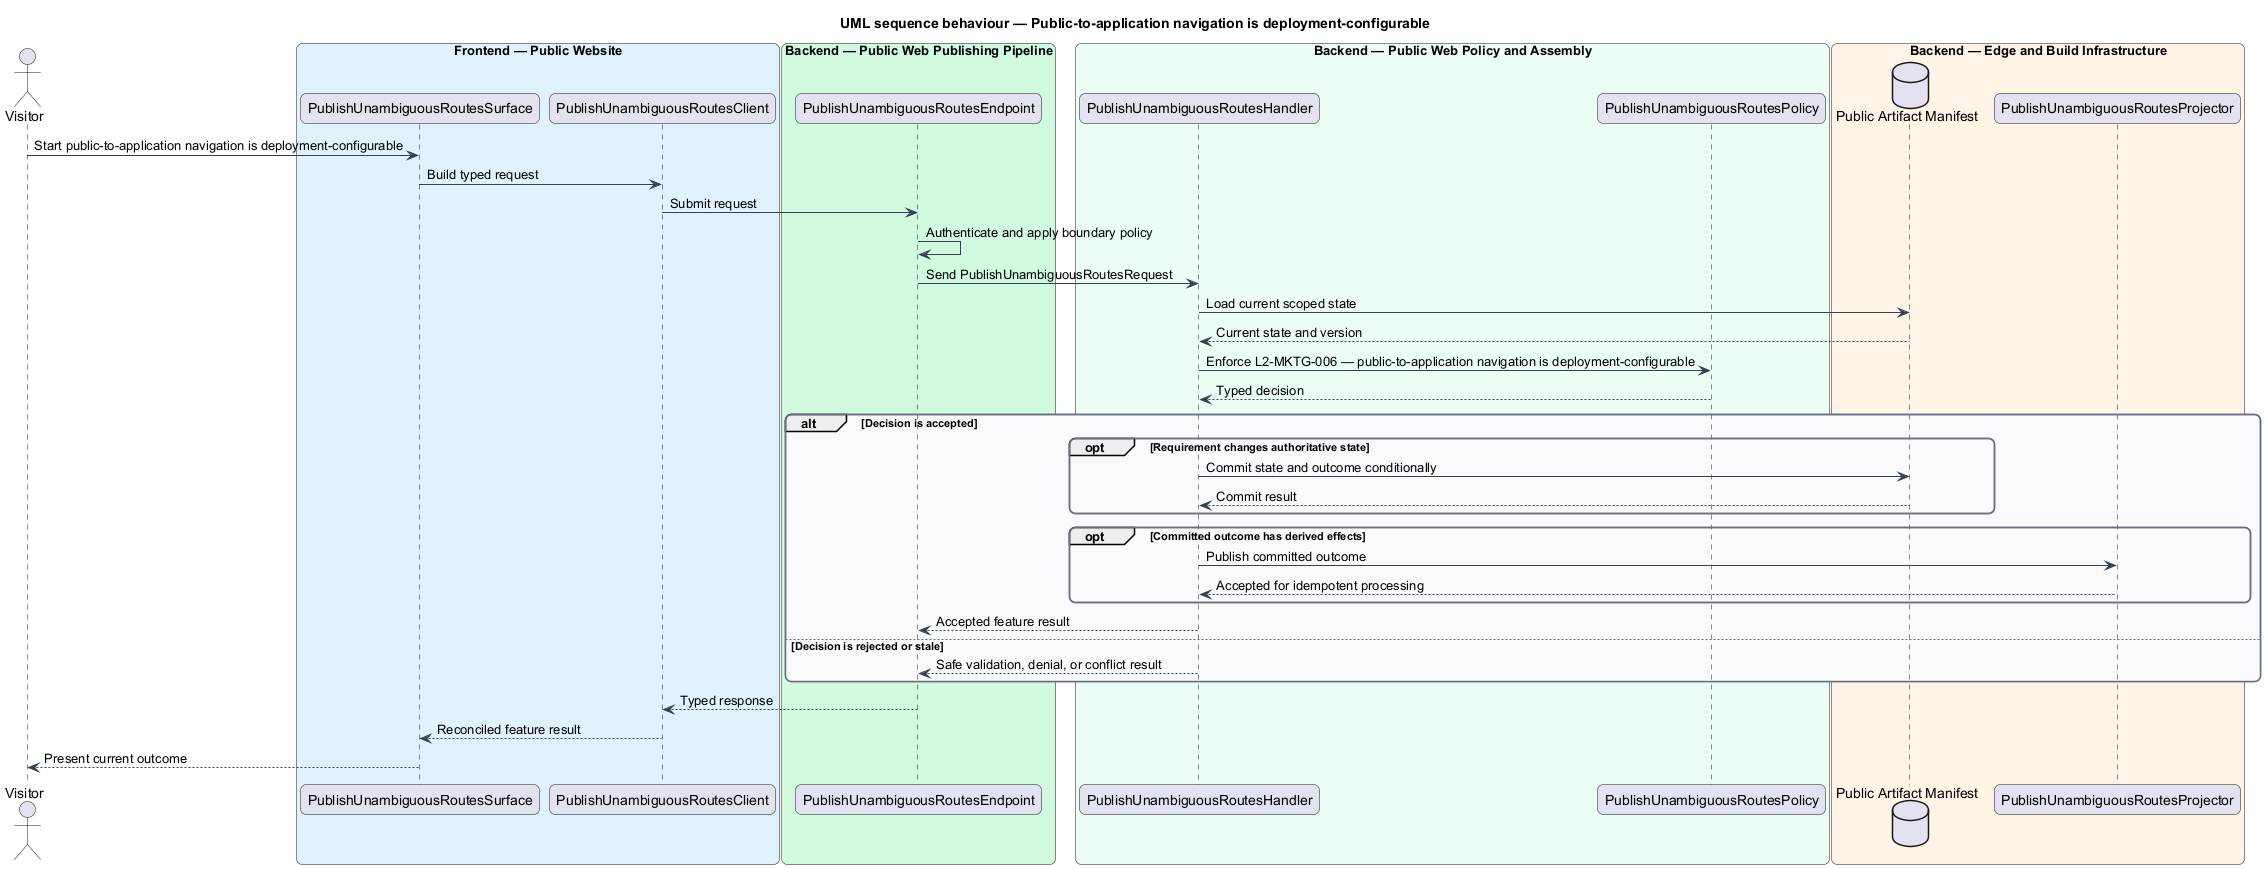

The diagram above was rendered by PlantUML. Its source (embedded in the PNG):
@startuml
title UML sequence behaviour — Public-to-application navigation is deployment-configurable
skinparam backgroundColor #FFFFFF
skinparam shadowing false
skinparam roundcorner 12
skinparam defaultFontName Arial
skinparam ArrowColor #344054
skinparam rectangle {
  BorderColor #344054
  FontColor #101828
}
skinparam package {
  BorderColor #667085
  FontColor #101828
  BackgroundColor #F9FAFB
}
actor "Visitor" as actor
box "Frontend — Public Website" #E0F2FE
  participant "PublishUnambiguousRoutesSurface" as surface
  participant "PublishUnambiguousRoutesClient" as client
end box
box "Backend — Public Web Publishing Pipeline" #D1FADF
  participant "PublishUnambiguousRoutesEndpoint" as endpoint
end box
box "Backend — Public Web Policy and Assembly" #ECFDF3
  participant "PublishUnambiguousRoutesHandler" as handler
  participant "PublishUnambiguousRoutesPolicy" as policy
end box
box "Backend — Edge and Build Infrastructure" #FFF4E5
  database "Public Artifact Manifest" as store
  participant "PublishUnambiguousRoutesProjector" as projector
end box

actor -> surface : Start public-to-application navigation is deployment-configurable
surface -> client : Build typed request
client -> endpoint : Submit request
endpoint -> endpoint : Authenticate and apply boundary policy
endpoint -> handler : Send PublishUnambiguousRoutesRequest
handler -> store : Load current scoped state
store --> handler : Current state and version
handler -> policy : Enforce L2-MKTG-006 — public-to-application navigation is deployment-configurable
policy --> handler : Typed decision
alt Decision is accepted
  opt Requirement changes authoritative state
    handler -> store : Commit state and outcome conditionally
    store --> handler : Commit result
  end
  opt Committed outcome has derived effects
    handler -> projector : Publish committed outcome
    projector --> handler : Accepted for idempotent processing
  end
  handler --> endpoint : Accepted feature result
else Decision is rejected or stale
  handler --> endpoint : Safe validation, denial, or conflict result
end
endpoint --> client : Typed response
client --> surface : Reconciled feature result
surface --> actor : Present current outcome
@enduml